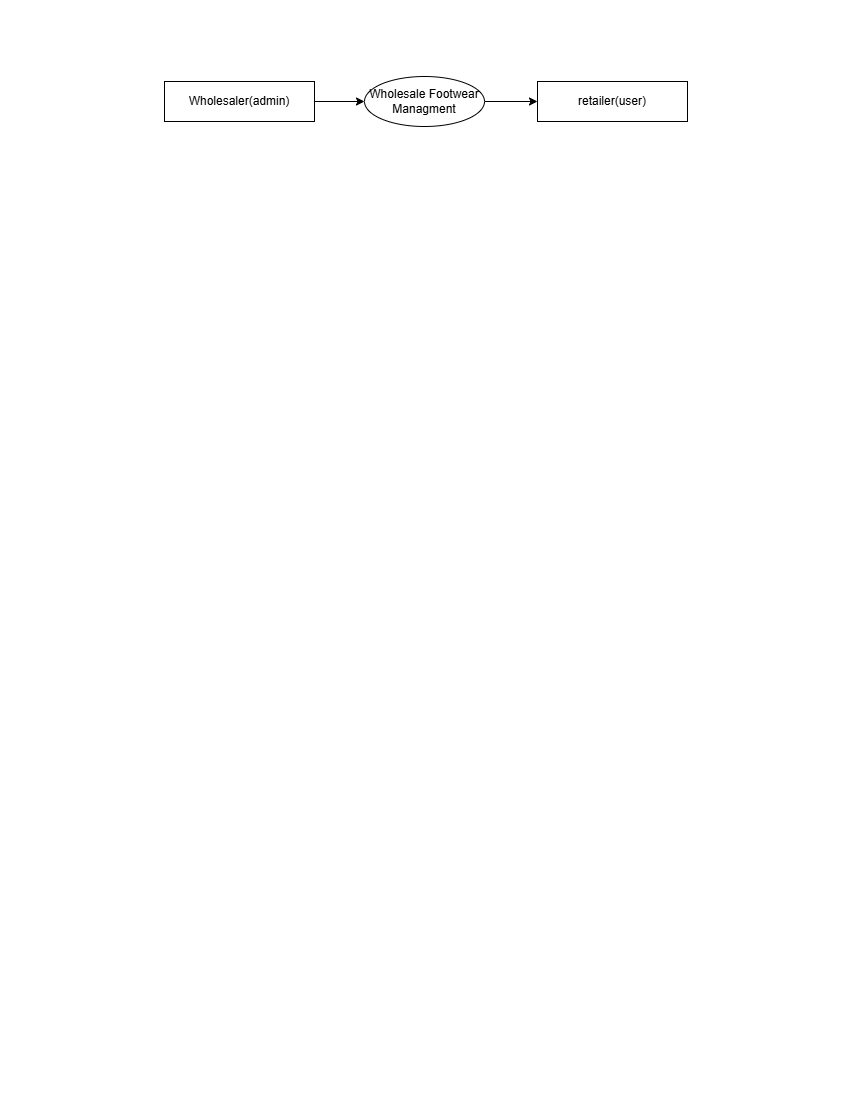

The diagram above was exported from draw.io. Its source (the exported page's mxGraphModel, read from the mxfile embedded in the PNG):
<mxGraphModel dx="824" dy="523" grid="1" gridSize="10" guides="1" tooltips="1" connect="1" arrows="1" fold="1" page="1" pageScale="1" pageWidth="850" pageHeight="1100" math="0" shadow="0">
  <root>
    <mxCell id="0" />
    <mxCell id="1" parent="0" />
    <mxCell id="vjAjofB3B2d0kYDYDx4b-1" style="edgeStyle=orthogonalEdgeStyle;rounded=0;orthogonalLoop=1;jettySize=auto;html=1;exitX=1;exitY=0.5;exitDx=0;exitDy=0;" edge="1" parent="1" source="vjAjofB3B2d0kYDYDx4b-2" target="vjAjofB3B2d0kYDYDx4b-4">
      <mxGeometry relative="1" as="geometry" />
    </mxCell>
    <mxCell id="vjAjofB3B2d0kYDYDx4b-2" value="Wholesaler(admin)" style="rounded=0;whiteSpace=wrap;html=1;" vertex="1" parent="1">
      <mxGeometry x="164" y="81" width="150" height="40" as="geometry" />
    </mxCell>
    <mxCell id="vjAjofB3B2d0kYDYDx4b-3" style="edgeStyle=orthogonalEdgeStyle;rounded=0;orthogonalLoop=1;jettySize=auto;html=1;exitX=1;exitY=0.5;exitDx=0;exitDy=0;" edge="1" parent="1" source="vjAjofB3B2d0kYDYDx4b-4" target="vjAjofB3B2d0kYDYDx4b-5">
      <mxGeometry relative="1" as="geometry" />
    </mxCell>
    <mxCell id="vjAjofB3B2d0kYDYDx4b-4" value="Wholesale Footwear&lt;div&gt;Managment&lt;/div&gt;" style="ellipse;whiteSpace=wrap;html=1;" vertex="1" parent="1">
      <mxGeometry x="364" y="76" width="120" height="50" as="geometry" />
    </mxCell>
    <mxCell id="vjAjofB3B2d0kYDYDx4b-5" value="retailer(user)" style="rounded=0;whiteSpace=wrap;html=1;" vertex="1" parent="1">
      <mxGeometry x="537" y="81" width="150" height="40" as="geometry" />
    </mxCell>
  </root>
</mxGraphModel>